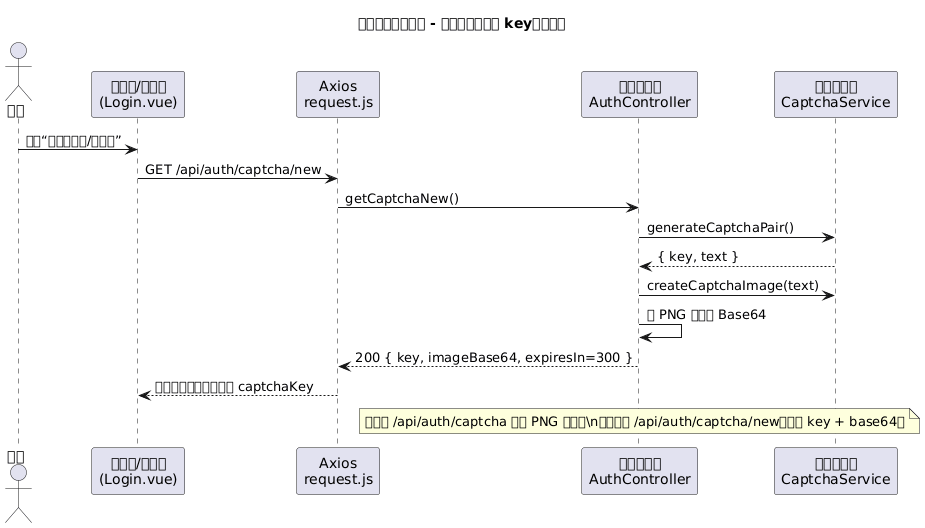

The diagram above was rendered by PlantUML. Its source (embedded in the PNG):
@startuml
title 企业文件管理系统 - 验证码获取（带 key）时序图

actor 用户 as User
participant "浏览器/登录页\n(Login.vue)" as UI
participant "Axios\nrequest.js" as Axios
participant "认证控制器\nAuthController" as AuthCtrl
participant "验证码服务\nCaptchaService" as CaptchaSvc

User -> UI: 点击“显示验证码/换一张”
UI -> Axios: GET /api/auth/captcha/new
Axios -> AuthCtrl: getCaptchaNew()
AuthCtrl -> CaptchaSvc: generateCaptchaPair()
CaptchaSvc --> AuthCtrl: { key, text }
AuthCtrl -> CaptchaSvc: createCaptchaImage(text)
AuthCtrl -> AuthCtrl: 将 PNG 编码为 Base64
AuthCtrl --> Axios: 200 { key, imageBase64, expiresIn=300 }
Axios --> UI: 显示验证码图片，保存 captchaKey

note over AuthCtrl
旧接口 /api/auth/captcha 返回 PNG 图片；\n推荐使用 /api/auth/captcha/new，返回 key + base64。
end note

@enduml